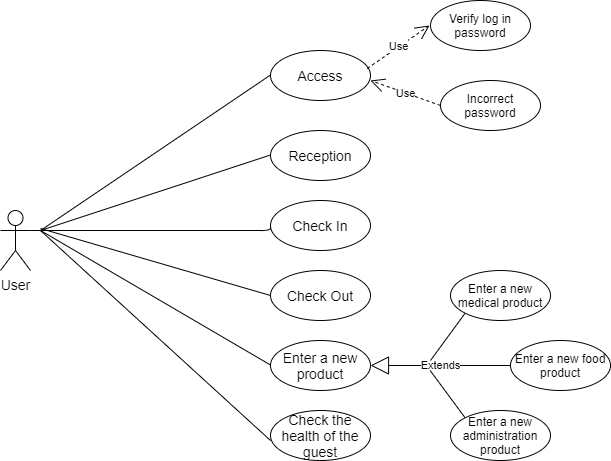

The diagram above was exported from draw.io. Its source (the exported page's mxGraphModel, read from the mxfile embedded in the PNG):
<mxGraphModel dx="782" dy="388" grid="1" gridSize="10" guides="1" tooltips="1" connect="1" arrows="1" fold="1" page="1" pageScale="1" pageWidth="850" pageHeight="1100" math="0" shadow="0">
  <root>
    <mxCell id="0" />
    <mxCell id="1" parent="0" />
    <mxCell id="waXbi4B2x0oUYXypFHAQ-9" value="Access" style="ellipse;whiteSpace=wrap;html=1;align=center;fontSize=14;" parent="1" vertex="1">
      <mxGeometry x="370" y="300" width="100" height="50" as="geometry" />
    </mxCell>
    <mxCell id="waXbi4B2x0oUYXypFHAQ-10" value="Reception" style="ellipse;whiteSpace=wrap;html=1;align=center;fontSize=14;" parent="1" vertex="1">
      <mxGeometry x="370" y="380" width="100" height="50" as="geometry" />
    </mxCell>
    <mxCell id="waXbi4B2x0oUYXypFHAQ-11" value="Check In" style="ellipse;whiteSpace=wrap;html=1;align=center;fontSize=14;" parent="1" vertex="1">
      <mxGeometry x="370" y="450" width="100" height="50" as="geometry" />
    </mxCell>
    <mxCell id="waXbi4B2x0oUYXypFHAQ-12" value="Check Out" style="ellipse;whiteSpace=wrap;html=1;align=center;fontSize=14;" parent="1" vertex="1">
      <mxGeometry x="370" y="520" width="100" height="50" as="geometry" />
    </mxCell>
    <mxCell id="waXbi4B2x0oUYXypFHAQ-15" value="Enter&amp;nbsp;a new product" style="ellipse;whiteSpace=wrap;html=1;align=center;fontSize=14;" parent="1" vertex="1">
      <mxGeometry x="370" y="590" width="100" height="50" as="geometry" />
    </mxCell>
    <mxCell id="waXbi4B2x0oUYXypFHAQ-16" value="Verify log in password" style="ellipse;whiteSpace=wrap;html=1;align=center;" parent="1" vertex="1">
      <mxGeometry x="530" y="250" width="100" height="50" as="geometry" />
    </mxCell>
    <mxCell id="waXbi4B2x0oUYXypFHAQ-17" value="Use" style="endArrow=open;endSize=12;dashed=1;html=1;exitX=0.967;exitY=0.36;exitDx=0;exitDy=0;exitPerimeter=0;" parent="1" source="waXbi4B2x0oUYXypFHAQ-9" edge="1">
      <mxGeometry width="160" relative="1" as="geometry">
        <mxPoint x="350" y="480" as="sourcePoint" />
        <mxPoint x="529" y="275" as="targetPoint" />
      </mxGeometry>
    </mxCell>
    <mxCell id="waXbi4B2x0oUYXypFHAQ-19" value="Incorrect password" style="ellipse;whiteSpace=wrap;html=1;align=center;" parent="1" vertex="1">
      <mxGeometry x="540" y="330" width="100" height="50" as="geometry" />
    </mxCell>
    <mxCell id="waXbi4B2x0oUYXypFHAQ-20" value="Use" style="endArrow=open;endSize=12;dashed=1;html=1;exitX=0;exitY=0.5;exitDx=0;exitDy=0;" parent="1" source="waXbi4B2x0oUYXypFHAQ-19" edge="1">
      <mxGeometry width="160" relative="1" as="geometry">
        <mxPoint x="530" y="370" as="sourcePoint" />
        <mxPoint x="470" y="330" as="targetPoint" />
      </mxGeometry>
    </mxCell>
    <mxCell id="waXbi4B2x0oUYXypFHAQ-21" value="Check the health of the guest" style="ellipse;whiteSpace=wrap;html=1;align=center;fontSize=14;" parent="1" vertex="1">
      <mxGeometry x="370" y="660" width="100" height="50" as="geometry" />
    </mxCell>
    <mxCell id="waXbi4B2x0oUYXypFHAQ-22" value="Enter a new medical product" style="ellipse;whiteSpace=wrap;html=1;align=center;" parent="1" vertex="1">
      <mxGeometry x="550" y="520" width="100" height="50" as="geometry" />
    </mxCell>
    <mxCell id="waXbi4B2x0oUYXypFHAQ-23" value="Enter a&amp;nbsp;new food product" style="ellipse;whiteSpace=wrap;html=1;align=center;" parent="1" vertex="1">
      <mxGeometry x="610" y="590" width="100" height="50" as="geometry" />
    </mxCell>
    <mxCell id="waXbi4B2x0oUYXypFHAQ-24" value="Enter a new administration product" style="ellipse;whiteSpace=wrap;html=1;align=center;" parent="1" vertex="1">
      <mxGeometry x="550" y="660" width="100" height="50" as="geometry" />
    </mxCell>
    <mxCell id="waXbi4B2x0oUYXypFHAQ-26" value="Extends" style="endArrow=block;endSize=16;endFill=0;html=1;entryX=1;entryY=0.5;entryDx=0;entryDy=0;exitX=0;exitY=0.5;exitDx=0;exitDy=0;" parent="1" source="waXbi4B2x0oUYXypFHAQ-23" target="waXbi4B2x0oUYXypFHAQ-15" edge="1">
      <mxGeometry width="160" relative="1" as="geometry">
        <mxPoint x="560.7" y="562.65" as="sourcePoint" />
        <mxPoint x="465.35533905932743" y="607.3223304703363" as="targetPoint" />
      </mxGeometry>
    </mxCell>
    <mxCell id="4DC2rUeGhTv5HWN6V8kL-17" value="" style="endArrow=none;html=1;edgeStyle=orthogonalEdgeStyle;entryX=0;entryY=0.5;entryDx=0;entryDy=0;" parent="1" source="waXbi4B2x0oUYXypFHAQ-42" target="waXbi4B2x0oUYXypFHAQ-11" edge="1">
      <mxGeometry relative="1" as="geometry">
        <mxPoint x="50" y="480" as="sourcePoint" />
        <mxPoint x="368" y="470" as="targetPoint" />
        <Array as="points">
          <mxPoint x="370" y="480" />
        </Array>
      </mxGeometry>
    </mxCell>
    <mxCell id="4DC2rUeGhTv5HWN6V8kL-20" value="" style="endArrow=none;html=1;" parent="1" edge="1">
      <mxGeometry relative="1" as="geometry">
        <mxPoint x="140" y="480" as="sourcePoint" />
        <mxPoint x="370" y="690" as="targetPoint" />
      </mxGeometry>
    </mxCell>
    <mxCell id="4DC2rUeGhTv5HWN6V8kL-23" value="" style="endArrow=none;html=1;" parent="1" edge="1">
      <mxGeometry relative="1" as="geometry">
        <mxPoint x="140" y="480" as="sourcePoint" />
        <mxPoint x="370" y="404.5" as="targetPoint" />
      </mxGeometry>
    </mxCell>
    <mxCell id="4DC2rUeGhTv5HWN6V8kL-24" value="" style="endArrow=none;html=1;targetPerimeterSpacing=10;endSize=15;rounded=0;sourcePerimeterSpacing=-2;startSize=11;" parent="1" edge="1">
      <mxGeometry relative="1" as="geometry">
        <mxPoint x="140" y="480" as="sourcePoint" />
        <mxPoint x="370" y="324.5" as="targetPoint" />
      </mxGeometry>
    </mxCell>
    <mxCell id="4DC2rUeGhTv5HWN6V8kL-26" value="" style="endArrow=none;html=1;" parent="1" edge="1">
      <mxGeometry relative="1" as="geometry">
        <mxPoint x="140" y="480" as="sourcePoint" />
        <mxPoint x="370" y="614.5" as="targetPoint" />
      </mxGeometry>
    </mxCell>
    <mxCell id="4DC2rUeGhTv5HWN6V8kL-29" value="" style="endArrow=none;html=1;entryX=0;entryY=0.5;entryDx=0;entryDy=0;" parent="1" target="waXbi4B2x0oUYXypFHAQ-12" edge="1">
      <mxGeometry relative="1" as="geometry">
        <mxPoint x="140" y="478" as="sourcePoint" />
        <mxPoint x="370" y="612.25" as="targetPoint" />
      </mxGeometry>
    </mxCell>
    <mxCell id="waXbi4B2x0oUYXypFHAQ-42" value="User" style="shape=umlActor;verticalLabelPosition=bottom;verticalAlign=top;html=1;fontSize=14;" parent="1" vertex="1">
      <mxGeometry x="100" y="460" width="30" height="60" as="geometry" />
    </mxCell>
    <mxCell id="4DC2rUeGhTv5HWN6V8kL-31" value="" style="endArrow=none;html=1;entryX=0;entryY=1;entryDx=0;entryDy=0;" parent="1" target="waXbi4B2x0oUYXypFHAQ-22" edge="1">
      <mxGeometry relative="1" as="geometry">
        <mxPoint x="530" y="610" as="sourcePoint" />
        <mxPoint x="600" y="589" as="targetPoint" />
      </mxGeometry>
    </mxCell>
    <mxCell id="4DC2rUeGhTv5HWN6V8kL-34" value="" style="endArrow=none;html=1;entryX=0;entryY=1;entryDx=0;entryDy=0;exitX=0;exitY=0;exitDx=0;exitDy=0;" parent="1" source="waXbi4B2x0oUYXypFHAQ-24" edge="1">
      <mxGeometry relative="1" as="geometry">
        <mxPoint x="495" y="667.3199999999999" as="sourcePoint" />
        <mxPoint x="529.6446609406726" y="619.9976695296637" as="targetPoint" />
      </mxGeometry>
    </mxCell>
  </root>
</mxGraphModel>